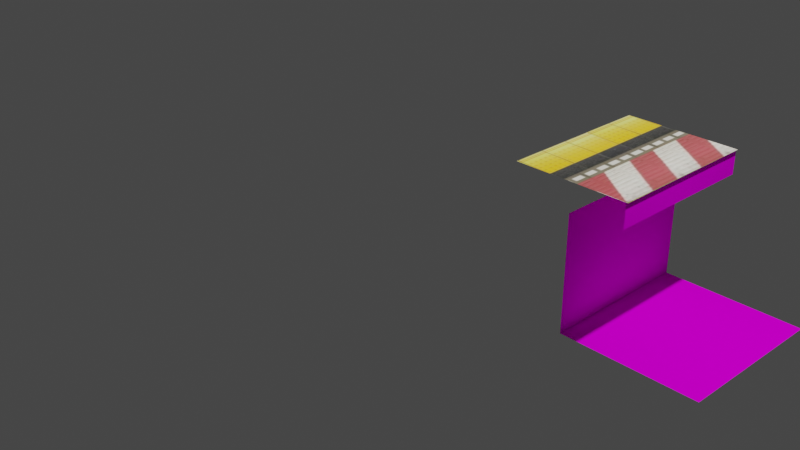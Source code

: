 # Source: blend.blend  (saved by Blender 3.6.13; exported with 4.5.12 LTS)
import bpy
from mathutils import Matrix  # noqa: F401  (used for matrix-valued properties, if any)

bpy.ops.wm.read_factory_settings(use_empty=True)
scene = bpy.context.scene
scene.name = 'Scene'

# ---- collections
col_collection = bpy.data.collections.new('Collection'); scene.collection.children.link(col_collection)

# ---- images (referenced by path relative to the original .blend; pixels are not part of the script)
import os
ASSET_DIR = os.environ.get("B2B_ASSET_DIR", "")  # directory of the original .blend (textures are referenced by path, not embedded)
HERE = os.path.dirname(os.path.abspath(__file__))  # packed textures are extracted next to this script under _unpacked/

def load_image(name, relpath, width, height, colorspace="sRGB"):
    """Load a texture the original file referenced (path relative to the .blend, or extracted next to this script)."""
    p = next((c for c in (os.path.join(HERE, relpath), os.path.join(ASSET_DIR, relpath)) if relpath and os.path.exists(c)), "")
    if p:
        img = bpy.data.images.load(p, check_existing=True)
        img.name = name
    else:  # same state as the original file: an image datablock whose file is absent (Cycles renders it pink)
        img = bpy.data.images.new(name, width, height)
        img.source = "FILE"
        img.filepath = "//" + (relpath or name)
    img.colorspace_settings.name = colorspace
    return img
img_kiiroi_sen_png = load_image('kiiroi-sen.png', '_unpacked/kiiroi-sen.efb92031.png', 512, 512, 'sRGB')
img_platformc_dds = load_image('PlatformC.dds', 'PlatformC.dds', 1024, 1024, 'sRGB')

# ---- materials (node trees are filled in below, after node groups)
mat_hanendformrmaterial = bpy.data.materials.new('hanendFormRMaterial')
mat_hanendformrmaterial.diffuse_color = (1.0, 1.0, 1.0, 1.0)
mat_hanendformrmaterial.specular_color = (0.0, 0.0, 0.0)
mat_hanendformrmaterial.specular_intensity = 0.0
mat_hanendformrmaterial_001 = bpy.data.materials.new('hanendFormRMaterial.001')
mat_hanendformrmaterial_001.diffuse_color = (0.9412, 1.0, 1.0, 1.0)
mat_hanendformrmaterial_001.specular_color = (0.0, 0.0, 0.0)
mat_hanendformrmaterial_001.specular_intensity = 0.0
mat_hanendformrmaterial_005 = bpy.data.materials.new('hanendFormRMaterial.005')
mat_hanendformrmaterial_005.diffuse_color = (0.4706, 0.4706, 0.4706, 1.0)
mat_hanendformrmaterial_005.specular_color = (0.0, 0.0, 0.0)
mat_hanendformrmaterial_005.specular_intensity = 0.0

# ---- material node trees
mat_hanendformrmaterial.use_nodes = True; mat_hanendformrmaterial.node_tree.nodes.clear()
_N = mat_hanendformrmaterial.node_tree.nodes; _L = mat_hanendformrmaterial.node_tree.links
n0 = _N.new('ShaderNodeBsdfPrincipled'); n0.name = 'プリンシプルBSDF'; n0.location = (10, 300)
n0.distribution = 'GGX'
n0.subsurface_method = 'RANDOM_WALK_SKIN'
n0.inputs[3].default_value = 1.45
n0.inputs[13].default_value = 0.0
n0.inputs[27].default_value = (0.0, 0.0, 0.0, 1.0)
n0.inputs[28].default_value = 1.0
n1 = _N.new('ShaderNodeOutputMaterial'); n1.name = 'マテリアル出力'; n1.location = (300, 300)
n2 = _N.new('ShaderNodeTexImage'); n2.name = '画像テクスチャ'; n2.location = (-300, 150)
n2.image = img_kiiroi_sen_png
n2.interpolation = 'Smart'
n3 = _N.new('ShaderNodeMath'); n3.name = 'Math'; n3.location = (0, 0)
n3.hide = True
n3.operation = 'GREATER_THAN'
_L.new(n0.outputs[0], n1.inputs[0])
_L.new(n2.outputs[0], n0.inputs[0])
_L.new(n2.outputs[1], n3.inputs[0])
_L.new(n3.outputs[0], n0.inputs[4])
n1.is_active_output = True
mat_hanendformrmaterial_001.use_nodes = True; mat_hanendformrmaterial_001.node_tree.nodes.clear()
_N = mat_hanendformrmaterial_001.node_tree.nodes; _L = mat_hanendformrmaterial_001.node_tree.links
n0 = _N.new('ShaderNodeBsdfPrincipled'); n0.name = 'プリンシプルBSDF'; n0.location = (10, 300)
n0.distribution = 'GGX'
n0.subsurface_method = 'RANDOM_WALK_SKIN'
n0.inputs[3].default_value = 1.45
n0.inputs[13].default_value = 0.0
n0.inputs[27].default_value = (0.0, 0.0, 0.0, 1.0)
n0.inputs[28].default_value = 1.0
n1 = _N.new('ShaderNodeOutputMaterial'); n1.name = 'マテリアル出力'; n1.location = (300, 300)
n2 = _N.new('ShaderNodeTexImage'); n2.name = '画像テクスチャ'; n2.location = (-300, 150)
n2.image = img_platformc_dds
n3 = _N.new('ShaderNodeMath'); n3.name = 'Math'; n3.location = (0, 0)
n3.hide = True
n3.operation = 'GREATER_THAN'
_L.new(n0.outputs[0], n1.inputs[0])
_L.new(n2.outputs[0], n0.inputs[0])
_L.new(n2.outputs[1], n3.inputs[0])
_L.new(n3.outputs[0], n0.inputs[4])
n1.is_active_output = True
mat_hanendformrmaterial_005.use_nodes = True; mat_hanendformrmaterial_005.node_tree.nodes.clear()
_N = mat_hanendformrmaterial_005.node_tree.nodes; _L = mat_hanendformrmaterial_005.node_tree.links
n0 = _N.new('ShaderNodeBsdfPrincipled'); n0.name = 'プリンシプルBSDF'; n0.location = (10, 300)
n0.distribution = 'GGX'
n0.subsurface_method = 'RANDOM_WALK_SKIN'
n0.inputs[3].default_value = 1.45
n0.inputs[13].default_value = 0.0
n0.inputs[27].default_value = (0.0, 0.0, 0.0, 1.0)
n0.inputs[28].default_value = 1.0
n1 = _N.new('ShaderNodeOutputMaterial'); n1.name = 'マテリアル出力'; n1.location = (300, 300)
n2 = _N.new('ShaderNodeTexImage'); n2.name = '画像テクスチャ'; n2.location = (-300, 150)
n2.image = img_platformc_dds
_L.new(n0.outputs[0], n1.inputs[0])
_L.new(n2.outputs[0], n0.inputs[0])
n1.is_active_output = True

# ---- world
world_world = bpy.data.worlds.new('World'); scene.world = world_world
world_world.use_nodes = True; world_world.node_tree.nodes.clear()
_N = world_world.node_tree.nodes; _L = world_world.node_tree.links
n0 = _N.new('ShaderNodeOutputWorld'); n0.name = 'World Output'; n0.location = (300, 300)
n1 = _N.new('ShaderNodeBackground'); n1.name = 'Background'; n1.location = (10, 300)
n1.inputs[0].default_value = (0.05088, 0.05088, 0.05088, 1.0)
_L.new(n1.outputs[0], n0.inputs[0])
n0.is_active_output = True
world_world.color = (0.05088, 0.05088, 0.05088)
world_world.use_sun_shadow = False
world_world.sun_shadow_jitter_overblur = 0.0

# ---- cameras
cam_camera = bpy.data.cameras.new('Camera')
cam_camera.clip_end = 100.0
cam_camera.ortho_scale = 7.314

# ---- lights
light_light = bpy.data.lights.new('Light', 'POINT')
light_light.transmission_factor = 0.0
light_light.energy = 1000.0
light_light.shadow_soft_size = 0.1
light_light.shadow_maximum_resolution = 0.006
light_light.use_absolute_resolution = True

# ---- meshes
me_mesh = bpy.data.meshes.new('mesh')
me_mesh.from_pydata([(0.6, 2.5, 0.0), (-0.6, 2.5, 0.0), (-0.6, -2.5, 0.0), (0.6, -2.5, 0.0)], [], [(0, 1, 2), (3, 0, 2)])
_uv = me_mesh.uv_layers.new(name='UVMap')
_uv.uv.foreach_set('vector', [1.0, 1.0, 0.0, 1.0, 9.313e-10, -0.007994, 1.008, -0.001233, 1.0, 1.0, 9.313e-10, -0.007994])
me_mesh.materials.append(mat_hanendformrmaterial)
me_mesh.update()
me_mesh_001 = bpy.data.meshes.new('mesh.001')
me_mesh_001.from_pydata([(0.0, 2.5, 0.125), (0.0, 2.5, -0.125), (0.0, -2.5, -0.125), (0.0, -2.5, 0.125)], [], [(0, 1, 2), (3, 0, 2)])
_uv = me_mesh_001.uv_layers.new(name='UVMap')
_uv.uv.foreach_set('vector', [0.6, 1.0, 0.6, 0.0, 0.0, 0.0, 0.0, 1.0, 0.6, 1.0, 0.0, 0.0])
me_mesh_001.materials.append(mat_hanendformrmaterial_001)
me_mesh_001.update()
me_mesh_005 = bpy.data.meshes.new('mesh.005')
me_mesh_005.from_pydata([(0.4, -2.5, -0.4833), (0.4, 2.5, -0.4833), (-0.8, 2.5, -0.4833), (-0.8, -2.5, -0.4833), (0.4, -2.5, 0.9667), (0.4, 2.5, 0.9667)], [], [(0, 1, 2), (3, 0, 2), (4, 5, 1), (0, 4, 1)])
_uv = me_mesh_005.uv_layers.new(name='UVMap')
_uv.uv.foreach_set('vector', [1.0, 0.5, 0.0, 0.5, 0.0, 0.0, 1.0, 0.0, 1.0, 0.5, 0.0, 0.0, 1.0, 1.0, 0.0, 1.0, 0.0, 0.5, 1.0, 0.5, 1.0, 1.0, 0.0, 0.5])
me_mesh_005.materials.append(mat_hanendformrmaterial_005)
me_mesh_005.update()

# ---- objects
ob_hanendformr = bpy.data.objects.new('hanendFormR', me_mesh)
ob_hanendformr_001 = bpy.data.objects.new('hanendFormR.001', me_mesh_001)
ob_hanendformr_005 = bpy.data.objects.new('hanendFormR.005', me_mesh_005)
ob_light = bpy.data.objects.new('Light', light_light)
ob_camera = bpy.data.objects.new('Camera', cam_camera)

# ---- transforms, parenting, visibility, modifiers, constraints
ob_hanendformr.location = (2.1, 0.8331, 1.1)
ob_hanendformr.scale = (1.0, 0.33, 1.0)
ob_hanendformr_001.location = (2.681, 0.8347, 0.975)
ob_hanendformr_001.scale = (1.0, 0.33, 1.0)
ob_hanendformr_005.location = (2.636, 0.7844, 0.03333)
ob_hanendformr_005.rotation_euler = (0.0, 1.571, 0.0)
ob_hanendformr_005.scale = (1.0, 0.33, 1.0)
ob_light.location = (4.076, 1.005, 5.904)
ob_light.rotation_euler = (0.6503, 0.05522, 1.866)
ob_light.lock_rotations_4d = False
ob_light.empty_display_type = 'ARROWS'
ob_light.color = (0.0, 0.0, 0.0, 0.0)
ob_light.lineart.crease_threshold = 0.0
ob_camera.location = (7.359, -6.926, 4.958)
ob_camera.rotation_euler = (1.109, 0.0, 0.8149)
ob_camera.lock_rotations_4d = False
ob_camera.empty_display_type = 'ARROWS'
ob_camera.color = (0.0, 0.0, 0.0, 0.0)
ob_camera.display_type = 'WIRE'
ob_camera.lineart.crease_threshold = 0.0

# ---- collection membership
scene.collection.objects.link(ob_hanendformr)
scene.collection.objects.link(ob_hanendformr_001)
scene.collection.objects.link(ob_hanendformr_005)
col_collection.objects.link(ob_light)
col_collection.objects.link(ob_camera)

# ---- scene / render settings (as saved in the file)
scene.camera = ob_camera
scene.frame_start = 1; scene.frame_end = 250; scene.frame_set(1)
scene.render.engine = 'BLENDER_EEVEE_NEXT'
scene.cycles.sampling_pattern = 'TABULATED_SOBOL'
scene.view_settings.view_transform = 'Filmic'
bpy.context.view_layer.update()
